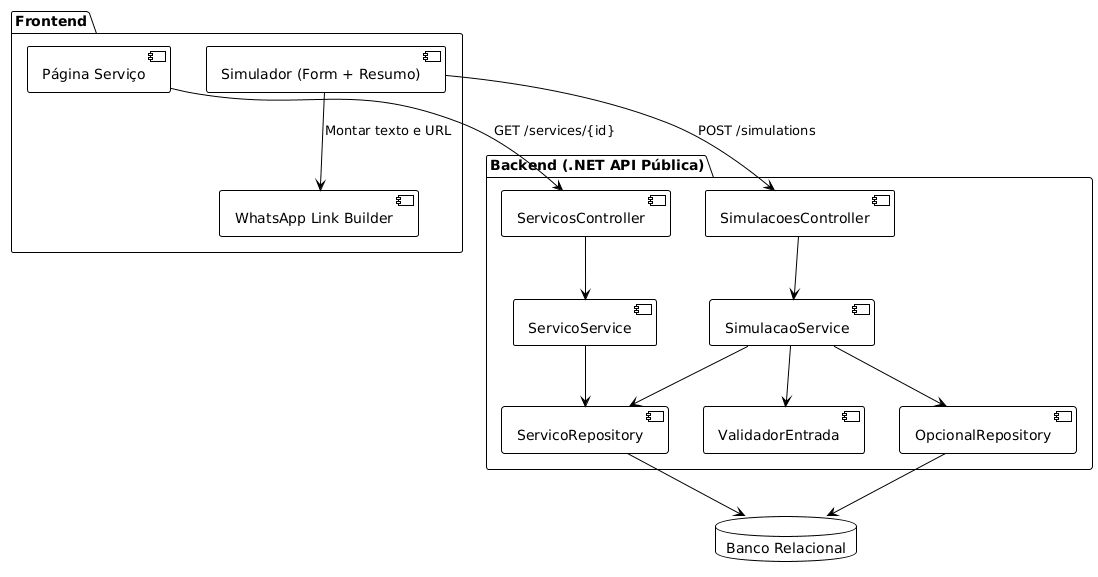

The diagram above was rendered by PlantUML. Its source (embedded in the PNG):
@startuml
!theme plain
package "Frontend" {
  [Página Serviço]
  [Simulador (Form + Resumo)]
  [WhatsApp Link Builder]
}

package "Backend (.NET API Pública)" {
  [ServicosController]
  [ServicoService]
  [SimulacoesController]
  [SimulacaoService]
  [ValidadorEntrada]
  [ServicoRepository]
  [OpcionalRepository]
}

database "Banco Relacional" as DB

[Página Serviço] --> [ServicosController] : GET /services/{id}
[Simulador (Form + Resumo)] --> [SimulacoesController] : POST /simulations

[SimulacoesController] --> [SimulacaoService]
[SimulacaoService] --> [ValidadorEntrada]
[SimulacaoService] --> [OpcionalRepository]
[SimulacaoService] --> [ServicoRepository]

[ServicosController] --> [ServicoService]
[ServicoService] --> [ServicoRepository]

[ServicoRepository] --> DB
[OpcionalRepository] --> DB

[Simulador (Form + Resumo)] --> [WhatsApp Link Builder] : Montar texto e URL
@enduml